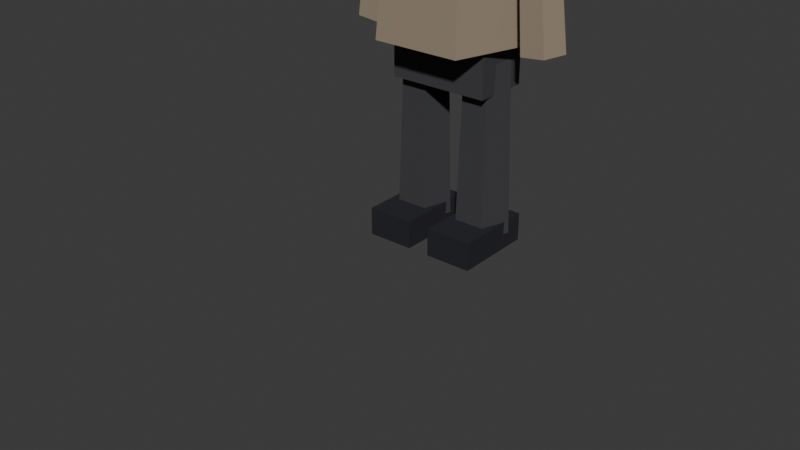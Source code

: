 # Source: zombie_c.blend  (saved by Blender 5.1.30; exported with 4.5.12 LTS)
import bpy
from mathutils import Matrix  # noqa: F401  (used for matrix-valued properties, if any)

bpy.ops.wm.read_factory_settings(use_empty=True)
scene = bpy.context.scene
scene.name = 'Scene'

# ---- collections
col_collection = bpy.data.collections.new('Collection'); scene.collection.children.link(col_collection)

# ---- materials (node trees are filled in below, after node groups)
mat_legs = bpy.data.materials.new('legs')
mat_legs.diffuse_color = (0.045, 0.045, 0.05, 1.0)
mat_top = bpy.data.materials.new('top')
mat_top.diffuse_color = (0.3, 0.24, 0.17, 1.0)
mat_skin = bpy.data.materials.new('skin')
mat_skin.diffuse_color = (0.42, 0.37, 0.31, 1.0)
mat_hair = bpy.data.materials.new('hair')
mat_hair.diffuse_color = (0.045, 0.032, 0.025, 1.0)
mat_black = bpy.data.materials.new('black')
mat_black.diffuse_color = (0.012, 0.012, 0.018, 1.0)
mat_accent = bpy.data.materials.new('accent')
mat_accent.diffuse_color = (0.2, 0.04, 0.03, 1.0)

# ---- material node trees
mat_legs.use_nodes = True; mat_legs.node_tree.nodes.clear()
_N = mat_legs.node_tree.nodes; _L = mat_legs.node_tree.links
n0 = _N.new('ShaderNodeBsdfPrincipled'); n0.name = 'Principled BSDF'; n0.location = (-200, 100)
n0.inputs[0].default_value = (0.045, 0.045, 0.05, 1.0)
n0.inputs[2].default_value = 1.0
n1 = _N.new('ShaderNodeOutputMaterial'); n1.name = 'Material Output'; n1.location = (200, 100)
_L.new(n0.outputs[0], n1.inputs[0])
n1.is_active_output = True
mat_top.use_nodes = True; mat_top.node_tree.nodes.clear()
_N = mat_top.node_tree.nodes; _L = mat_top.node_tree.links
n0 = _N.new('ShaderNodeBsdfPrincipled'); n0.name = 'Principled BSDF'; n0.location = (-200, 100)
n0.inputs[0].default_value = (0.3, 0.24, 0.17, 1.0)
n0.inputs[2].default_value = 1.0
n1 = _N.new('ShaderNodeOutputMaterial'); n1.name = 'Material Output'; n1.location = (200, 100)
_L.new(n0.outputs[0], n1.inputs[0])
n1.is_active_output = True
mat_skin.use_nodes = True; mat_skin.node_tree.nodes.clear()
_N = mat_skin.node_tree.nodes; _L = mat_skin.node_tree.links
n0 = _N.new('ShaderNodeBsdfPrincipled'); n0.name = 'Principled BSDF'; n0.location = (-200, 100)
n0.inputs[0].default_value = (0.42, 0.37, 0.31, 1.0)
n0.inputs[2].default_value = 1.0
n1 = _N.new('ShaderNodeOutputMaterial'); n1.name = 'Material Output'; n1.location = (200, 100)
_L.new(n0.outputs[0], n1.inputs[0])
n1.is_active_output = True
mat_hair.use_nodes = True; mat_hair.node_tree.nodes.clear()
_N = mat_hair.node_tree.nodes; _L = mat_hair.node_tree.links
n0 = _N.new('ShaderNodeBsdfPrincipled'); n0.name = 'Principled BSDF'; n0.location = (-200, 100)
n0.inputs[0].default_value = (0.045, 0.032, 0.025, 1.0)
n0.inputs[2].default_value = 1.0
n1 = _N.new('ShaderNodeOutputMaterial'); n1.name = 'Material Output'; n1.location = (200, 100)
_L.new(n0.outputs[0], n1.inputs[0])
n1.is_active_output = True
mat_black.use_nodes = True; mat_black.node_tree.nodes.clear()
_N = mat_black.node_tree.nodes; _L = mat_black.node_tree.links
n0 = _N.new('ShaderNodeBsdfPrincipled'); n0.name = 'Principled BSDF'; n0.location = (-200, 100)
n0.inputs[0].default_value = (0.012, 0.012, 0.018, 1.0)
n0.inputs[2].default_value = 1.0
n1 = _N.new('ShaderNodeOutputMaterial'); n1.name = 'Material Output'; n1.location = (200, 100)
_L.new(n0.outputs[0], n1.inputs[0])
n1.is_active_output = True
mat_accent.use_nodes = True; mat_accent.node_tree.nodes.clear()
_N = mat_accent.node_tree.nodes; _L = mat_accent.node_tree.links
n0 = _N.new('ShaderNodeBsdfPrincipled'); n0.name = 'Principled BSDF'; n0.location = (-200, 100)
n0.inputs[0].default_value = (0.2, 0.04, 0.03, 1.0)
n0.inputs[2].default_value = 1.0
n1 = _N.new('ShaderNodeOutputMaterial'); n1.name = 'Material Output'; n1.location = (200, 100)
_L.new(n0.outputs[0], n1.inputs[0])
n1.is_active_output = True

# ---- world
world_world = bpy.data.worlds.new('World'); scene.world = world_world
world_world.use_nodes = True; world_world.node_tree.nodes.clear()
_N = world_world.node_tree.nodes; _L = world_world.node_tree.links
n0 = _N.new('ShaderNodeOutputWorld'); n0.name = 'World Output'; n0.location = (200, 100)
n1 = _N.new('ShaderNodeBackground'); n1.name = 'Background'; n1.location = (-200, 100)
n1.inputs[0].default_value = (0.05088, 0.05088, 0.05088, 1.0)
_L.new(n1.outputs[0], n0.inputs[0])
n0.is_active_output = True
world_world.color = (0.02, 0.02, 0.025)
world_world.sun_shadow_jitter_overblur = 0.0

# ---- meshes
me_cube = bpy.data.meshes.new('Cube')
me_cube.from_pydata([(-0.32, -0.18, -0.17), (-0.32, -0.18, 0.17), (-0.32, 0.18, -0.17), (-0.32, 0.18, 0.17), (0.32, -0.18, -0.17), (0.32, -0.18, 0.17), (0.32, 0.18, -0.17), (0.32, 0.18, 0.17)], [], [(0, 1, 3, 2), (2, 3, 7, 6), (6, 7, 5, 4), (4, 5, 1, 0), (2, 6, 4, 0), (7, 3, 1, 5)])
_uv = me_cube.uv_layers.new(name='UVMap')
_uv.uv.foreach_set('vector', [0.375, 0.0, 0.625, 0.0, 0.625, 0.25, 0.375, 0.25, 0.375, 0.25, 0.625, 0.25, 0.625, 0.5, 0.375, 0.5, 0.375, 0.5, 0.625, 0.5, 0.625, 0.75, 0.375, 0.75, 0.375, 0.75, 0.625, 0.75, 0.625, 1.0, 0.375, 1.0, 0.125, 0.5, 0.375, 0.5, 0.375, 0.75, 0.125, 0.75, 0.625, 0.5, 0.875, 0.5, 0.875, 0.75, 0.625, 0.75])
me_cube.materials.append(mat_legs)
me_cube.update()
me_cone = bpy.data.meshes.new('Cone')
me_cone.from_pydata([(0.0, 0.48, -0.49), (0.0, 0.3936, 0.49), (0.4565, 0.1483, -0.49), (0.3743, 0.1216, 0.49), (0.2821, -0.3883, -0.49), (0.2314, -0.3184, 0.49), (-0.2821, -0.3883, -0.49), (-0.2314, -0.3184, 0.49), (-0.4565, 0.1483, -0.49), (-0.3743, 0.1216, 0.49)], [], [(0, 1, 3, 2), (2, 3, 5, 4), (4, 5, 7, 6), (3, 1, 9, 7, 5), (6, 7, 9, 8), (8, 9, 1, 0), (0, 2, 4, 6, 8)])
_uv = me_cone.uv_layers.new(name='UVMap')
_uv.uv.foreach_set('vector', [1.0, 0.5, 1.0, 1.0, 0.8, 1.0, 0.8, 0.5, 0.8, 0.5, 0.8, 1.0, 0.6, 1.0, 0.6, 0.5, 0.6, 0.5, 0.6, 1.0, 0.4, 1.0, 0.4, 0.5, 0.4783, 0.3242, 0.25, 0.49, 0.02175, 0.3242, 0.1089, 0.05584, 0.3911, 0.05584, 0.4, 0.5, 0.4, 1.0, 0.2, 1.0, 0.2, 0.5, 0.2, 0.5, 0.2, 1.0, 2.98e-08, 1.0, 2.98e-08, 0.5, 0.75, 0.49, 0.9783, 0.3242, 0.8911, 0.05584, 0.6089, 0.05584, 0.5217, 0.3242])
me_cone.materials.append(mat_top)
me_cone.update()
me_cone_001 = bpy.data.meshes.new('Cone.001')
me_cone_001.from_pydata([(0.0, 0.15, -0.12), (0.0, 0.123, 0.12), (0.1427, 0.04635, -0.12), (0.117, 0.03801, 0.12), (0.08817, -0.1214, -0.12), (0.0723, -0.09951, 0.12), (-0.08817, -0.1214, -0.12), (-0.0723, -0.09951, 0.12), (-0.1427, 0.04635, -0.12), (-0.117, 0.03801, 0.12)], [], [(0, 1, 3, 2), (2, 3, 5, 4), (4, 5, 7, 6), (3, 1, 9, 7, 5), (6, 7, 9, 8), (8, 9, 1, 0), (0, 2, 4, 6, 8)])
_uv = me_cone_001.uv_layers.new(name='UVMap')
_uv.uv.foreach_set('vector', [1.0, 0.5, 1.0, 1.0, 0.8, 1.0, 0.8, 0.5, 0.8, 0.5, 0.8, 1.0, 0.6, 1.0, 0.6, 0.5, 0.6, 0.5, 0.6, 1.0, 0.4, 1.0, 0.4, 0.5, 0.4783, 0.3242, 0.25, 0.49, 0.02175, 0.3242, 0.1089, 0.05584, 0.3911, 0.05584, 0.4, 0.5, 0.4, 1.0, 0.2, 1.0, 0.2, 0.5, 0.2, 0.5, 0.2, 1.0, 2.98e-08, 1.0, 2.98e-08, 0.5, 0.75, 0.49, 0.9783, 0.3242, 0.8911, 0.05584, 0.6089, 0.05584, 0.5217, 0.3242])
me_cone_001.materials.append(mat_skin)
me_cone_001.update()
me_icosphere = bpy.data.meshes.new('Icosphere')
me_icosphere.from_pydata([(0.0, 0.0, -0.4104), (0.253, -0.1758, -0.1835), (-0.09662, -0.2845, -0.1835), (-0.3127, 0.0, -0.1835), (-0.09662, 0.2845, -0.1835), (0.253, 0.1758, -0.1835), (0.09662, -0.2845, 0.1835), (-0.253, -0.1758, 0.1835), (-0.253, 0.1758, 0.1835), (0.09662, 0.2845, 0.1835), (0.3127, 0.0, 0.1835), (0.0, 0.0, 0.4104)], [], [(0, 1, 2), (1, 0, 5), (0, 2, 3), (0, 3, 4), (0, 4, 5), (1, 5, 10), (2, 1, 6), (3, 2, 7), (4, 3, 8), (5, 4, 9), (1, 10, 6), (2, 6, 7), (3, 7, 8), (4, 8, 9), (5, 9, 10), (6, 10, 11), (7, 6, 11), (8, 7, 11), (9, 8, 11), (10, 9, 11)])
_uv = me_icosphere.uv_layers.new(name='UVMap')
_uv.uv.foreach_set('vector', [0.1818, 0.0, 0.2727, 0.1575, 0.09091, 0.1575, 0.2727, 0.1575, 0.3636, 0.0, 0.4545, 0.1575, 0.9091, 0.0, 1.0, 0.1575, 0.8182, 0.1575, 0.7273, 0.0, 0.8182, 0.1575, 0.6364, 0.1575, 0.5455, 0.0, 0.6364, 0.1575, 0.4545, 0.1575, 0.2727, 0.1575, 0.4545, 0.1575, 0.3636, 0.3149, 0.09091, 0.1575, 0.2727, 0.1575, 0.1818, 0.3149, 0.8182, 0.1575, 1.0, 0.1575, 0.9091, 0.3149, 0.6364, 0.1575, 0.8182, 0.1575, 0.7273, 0.3149, 0.4545, 0.1575, 0.6364, 0.1575, 0.5455, 0.3149, 0.2727, 0.1575, 0.3636, 0.3149, 0.1818, 0.3149, 0.09091, 0.1575, 0.1818, 0.3149, 0.0, 0.3149, 0.8182, 0.1575, 0.9091, 0.3149, 0.7273, 0.3149, 0.6364, 0.1575, 0.7273, 0.3149, 0.5455, 0.3149, 0.4545, 0.1575, 0.5455, 0.3149, 0.3636, 0.3149, 0.1818, 0.3149, 0.3636, 0.3149, 0.2727, 0.4724, 0.0, 0.3149, 0.1818, 0.3149, 0.09091, 0.4724, 0.7273, 0.3149, 0.9091, 0.3149, 0.8182, 0.4724, 0.5455, 0.3149, 0.7273, 0.3149, 0.6364, 0.4724, 0.3636, 0.3149, 0.5455, 0.3149, 0.4545, 0.4724])
me_icosphere.materials.append(mat_skin)
me_icosphere.update()
me_icosphere_001 = bpy.data.meshes.new('Icosphere.001')
me_icosphere_001.from_pydata([(0.0, 0.0, -0.4252), (0.2931, -0.1959, -0.1902), (-0.1119, -0.3169, -0.1902), (-0.3622, 0.0, -0.1902), (-0.1119, 0.3169, -0.1902), (0.2931, 0.1959, -0.1902), (0.1119, -0.3169, 0.1902), (-0.2931, -0.1959, 0.1902), (-0.2931, 0.1959, 0.1902), (0.1119, 0.3169, 0.1902), (0.3622, 0.0, 0.1902), (0.0, 0.0, 0.4252)], [], [(0, 1, 2), (1, 0, 5), (0, 2, 3), (0, 3, 4), (0, 4, 5), (1, 5, 10), (2, 1, 6), (3, 2, 7), (4, 3, 8), (5, 4, 9), (1, 10, 6), (2, 6, 7), (3, 7, 8), (4, 8, 9), (5, 9, 10), (6, 10, 11), (7, 6, 11), (8, 7, 11), (9, 8, 11), (10, 9, 11)])
_uv = me_icosphere_001.uv_layers.new(name='UVMap')
_uv.uv.foreach_set('vector', [0.1818, 0.0, 0.2727, 0.1575, 0.09091, 0.1575, 0.2727, 0.1575, 0.3636, 0.0, 0.4545, 0.1575, 0.9091, 0.0, 1.0, 0.1575, 0.8182, 0.1575, 0.7273, 0.0, 0.8182, 0.1575, 0.6364, 0.1575, 0.5455, 0.0, 0.6364, 0.1575, 0.4545, 0.1575, 0.2727, 0.1575, 0.4545, 0.1575, 0.3636, 0.3149, 0.09091, 0.1575, 0.2727, 0.1575, 0.1818, 0.3149, 0.8182, 0.1575, 1.0, 0.1575, 0.9091, 0.3149, 0.6364, 0.1575, 0.8182, 0.1575, 0.7273, 0.3149, 0.4545, 0.1575, 0.6364, 0.1575, 0.5455, 0.3149, 0.2727, 0.1575, 0.3636, 0.3149, 0.1818, 0.3149, 0.09091, 0.1575, 0.1818, 0.3149, 0.0, 0.3149, 0.8182, 0.1575, 0.9091, 0.3149, 0.7273, 0.3149, 0.6364, 0.1575, 0.7273, 0.3149, 0.5455, 0.3149, 0.4545, 0.1575, 0.5455, 0.3149, 0.3636, 0.3149, 0.1818, 0.3149, 0.3636, 0.3149, 0.2727, 0.4724, 0.0, 0.3149, 0.1818, 0.3149, 0.09091, 0.4724, 0.7273, 0.3149, 0.9091, 0.3149, 0.8182, 0.4724, 0.5455, 0.3149, 0.7273, 0.3149, 0.6364, 0.4724, 0.3636, 0.3149, 0.5455, 0.3149, 0.4545, 0.4724])
me_icosphere_001.materials.append(mat_hair)
me_icosphere_001.update()
me_cube_001 = bpy.data.meshes.new('Cube.001')
me_cube_001.from_pydata([(-0.35, -0.05, -0.085), (-0.35, -0.05, 0.085), (-0.35, 0.05, -0.085), (-0.35, 0.05, 0.085), (0.35, -0.05, -0.085), (0.35, -0.05, 0.085), (0.35, 0.05, -0.085), (0.35, 0.05, 0.085)], [], [(0, 1, 3, 2), (2, 3, 7, 6), (6, 7, 5, 4), (4, 5, 1, 0), (2, 6, 4, 0), (7, 3, 1, 5)])
_uv = me_cube_001.uv_layers.new(name='UVMap')
_uv.uv.foreach_set('vector', [0.375, 0.0, 0.625, 0.0, 0.625, 0.25, 0.375, 0.25, 0.375, 0.25, 0.625, 0.25, 0.625, 0.5, 0.375, 0.5, 0.375, 0.5, 0.625, 0.5, 0.625, 0.75, 0.375, 0.75, 0.375, 0.75, 0.625, 0.75, 0.625, 1.0, 0.375, 1.0, 0.125, 0.5, 0.375, 0.5, 0.375, 0.75, 0.125, 0.75, 0.625, 0.5, 0.875, 0.5, 0.875, 0.75, 0.625, 0.75])
me_cube_001.materials.append(mat_hair)
me_cube_001.update()
me_cone_002 = bpy.data.meshes.new('Cone.002')
me_cone_002.from_pydata([(0.0, 0.13, -0.43), (0.0, 0.1066, 0.43), (0.1236, 0.04017, -0.43), (0.1014, 0.03294, 0.43), (0.07641, -0.1052, -0.43), (0.06266, -0.08624, 0.43), (-0.07641, -0.1052, -0.43), (-0.06266, -0.08624, 0.43), (-0.1236, 0.04017, -0.43), (-0.1014, 0.03294, 0.43)], [], [(0, 1, 3, 2), (2, 3, 5, 4), (4, 5, 7, 6), (3, 1, 9, 7, 5), (6, 7, 9, 8), (8, 9, 1, 0), (0, 2, 4, 6, 8)])
_uv = me_cone_002.uv_layers.new(name='UVMap')
_uv.uv.foreach_set('vector', [1.0, 0.5, 1.0, 1.0, 0.8, 1.0, 0.8, 0.5, 0.8, 0.5, 0.8, 1.0, 0.6, 1.0, 0.6, 0.5, 0.6, 0.5, 0.6, 1.0, 0.4, 1.0, 0.4, 0.5, 0.4783, 0.3242, 0.25, 0.49, 0.02175, 0.3242, 0.1089, 0.05584, 0.3911, 0.05584, 0.4, 0.5, 0.4, 1.0, 0.2, 1.0, 0.2, 0.5, 0.2, 0.5, 0.2, 1.0, 2.98e-08, 1.0, 2.98e-08, 0.5, 0.75, 0.49, 0.9783, 0.3242, 0.8911, 0.05584, 0.6089, 0.05584, 0.5217, 0.3242])
me_cone_002.materials.append(mat_top)
me_cone_002.update()
me_cone_003 = bpy.data.meshes.new('Cone.003')
me_cone_003.from_pydata([(0.0, 0.13, -0.43), (0.0, 0.1066, 0.43), (0.1236, 0.04017, -0.43), (0.1014, 0.03294, 0.43), (0.07641, -0.1052, -0.43), (0.06266, -0.08624, 0.43), (-0.07641, -0.1052, -0.43), (-0.06266, -0.08624, 0.43), (-0.1236, 0.04017, -0.43), (-0.1014, 0.03294, 0.43)], [], [(0, 1, 3, 2), (2, 3, 5, 4), (4, 5, 7, 6), (3, 1, 9, 7, 5), (6, 7, 9, 8), (8, 9, 1, 0), (0, 2, 4, 6, 8)])
_uv = me_cone_003.uv_layers.new(name='UVMap')
_uv.uv.foreach_set('vector', [1.0, 0.5, 1.0, 1.0, 0.8, 1.0, 0.8, 0.5, 0.8, 0.5, 0.8, 1.0, 0.6, 1.0, 0.6, 0.5, 0.6, 0.5, 0.6, 1.0, 0.4, 1.0, 0.4, 0.5, 0.4783, 0.3242, 0.25, 0.49, 0.02175, 0.3242, 0.1089, 0.05584, 0.3911, 0.05584, 0.4, 0.5, 0.4, 1.0, 0.2, 1.0, 0.2, 0.5, 0.2, 0.5, 0.2, 1.0, 2.98e-08, 1.0, 2.98e-08, 0.5, 0.75, 0.49, 0.9783, 0.3242, 0.8911, 0.05584, 0.6089, 0.05584, 0.5217, 0.3242])
me_cone_003.materials.append(mat_top)
me_cone_003.update()
me_cone_004 = bpy.data.meshes.new('Cone.004')
me_cone_004.from_pydata([(0.0, 0.17, -0.54), (0.0, 0.1394, 0.54), (0.1617, 0.05253, -0.54), (0.1326, 0.04308, 0.54), (0.09992, -0.1375, -0.54), (0.08194, -0.1128, 0.54), (-0.09992, -0.1375, -0.54), (-0.08194, -0.1128, 0.54), (-0.1617, 0.05253, -0.54), (-0.1326, 0.04308, 0.54)], [], [(0, 1, 3, 2), (2, 3, 5, 4), (4, 5, 7, 6), (3, 1, 9, 7, 5), (6, 7, 9, 8), (8, 9, 1, 0), (0, 2, 4, 6, 8)])
_uv = me_cone_004.uv_layers.new(name='UVMap')
_uv.uv.foreach_set('vector', [1.0, 0.5, 1.0, 1.0, 0.8, 1.0, 0.8, 0.5, 0.8, 0.5, 0.8, 1.0, 0.6, 1.0, 0.6, 0.5, 0.6, 0.5, 0.6, 1.0, 0.4, 1.0, 0.4, 0.5, 0.4783, 0.3242, 0.25, 0.49, 0.02175, 0.3242, 0.1089, 0.05584, 0.3911, 0.05584, 0.4, 0.5, 0.4, 1.0, 0.2, 1.0, 0.2, 0.5, 0.2, 0.5, 0.2, 1.0, 2.98e-08, 1.0, 2.98e-08, 0.5, 0.75, 0.49, 0.9783, 0.3242, 0.8911, 0.05584, 0.6089, 0.05584, 0.5217, 0.3242])
me_cone_004.materials.append(mat_legs)
me_cone_004.update()
me_cone_005 = bpy.data.meshes.new('Cone.005')
me_cone_005.from_pydata([(0.0, 0.17, -0.54), (0.0, 0.1394, 0.54), (0.1617, 0.05253, -0.54), (0.1326, 0.04308, 0.54), (0.09992, -0.1375, -0.54), (0.08194, -0.1128, 0.54), (-0.09992, -0.1375, -0.54), (-0.08194, -0.1128, 0.54), (-0.1617, 0.05253, -0.54), (-0.1326, 0.04308, 0.54)], [], [(0, 1, 3, 2), (2, 3, 5, 4), (4, 5, 7, 6), (3, 1, 9, 7, 5), (6, 7, 9, 8), (8, 9, 1, 0), (0, 2, 4, 6, 8)])
_uv = me_cone_005.uv_layers.new(name='UVMap')
_uv.uv.foreach_set('vector', [1.0, 0.5, 1.0, 1.0, 0.8, 1.0, 0.8, 0.5, 0.8, 0.5, 0.8, 1.0, 0.6, 1.0, 0.6, 0.5, 0.6, 0.5, 0.6, 1.0, 0.4, 1.0, 0.4, 0.5, 0.4783, 0.3242, 0.25, 0.49, 0.02175, 0.3242, 0.1089, 0.05584, 0.3911, 0.05584, 0.4, 0.5, 0.4, 1.0, 0.2, 1.0, 0.2, 0.5, 0.2, 0.5, 0.2, 1.0, 2.98e-08, 1.0, 2.98e-08, 0.5, 0.75, 0.49, 0.9783, 0.3242, 0.8911, 0.05584, 0.6089, 0.05584, 0.5217, 0.3242])
me_cone_005.materials.append(mat_legs)
me_cone_005.update()
me_cube_002 = bpy.data.meshes.new('Cube.002')
me_cube_002.from_pydata([(-0.15, -0.26, -0.09), (-0.15, -0.26, 0.09), (-0.15, 0.26, -0.09), (-0.15, 0.26, 0.09), (0.15, -0.26, -0.09), (0.15, -0.26, 0.09), (0.15, 0.26, -0.09), (0.15, 0.26, 0.09)], [], [(0, 1, 3, 2), (2, 3, 7, 6), (6, 7, 5, 4), (4, 5, 1, 0), (2, 6, 4, 0), (7, 3, 1, 5)])
_uv = me_cube_002.uv_layers.new(name='UVMap')
_uv.uv.foreach_set('vector', [0.375, 0.0, 0.625, 0.0, 0.625, 0.25, 0.375, 0.25, 0.375, 0.25, 0.625, 0.25, 0.625, 0.5, 0.375, 0.5, 0.375, 0.5, 0.625, 0.5, 0.625, 0.75, 0.375, 0.75, 0.375, 0.75, 0.625, 0.75, 0.625, 1.0, 0.375, 1.0, 0.125, 0.5, 0.375, 0.5, 0.375, 0.75, 0.125, 0.75, 0.625, 0.5, 0.875, 0.5, 0.875, 0.75, 0.625, 0.75])
me_cube_002.materials.append(mat_black)
me_cube_002.update()
me_cube_003 = bpy.data.meshes.new('Cube.003')
me_cube_003.from_pydata([(-0.15, -0.26, -0.09), (-0.15, -0.26, 0.09), (-0.15, 0.26, -0.09), (-0.15, 0.26, 0.09), (0.15, -0.26, -0.09), (0.15, -0.26, 0.09), (0.15, 0.26, -0.09), (0.15, 0.26, 0.09)], [], [(0, 1, 3, 2), (2, 3, 7, 6), (6, 7, 5, 4), (4, 5, 1, 0), (2, 6, 4, 0), (7, 3, 1, 5)])
_uv = me_cube_003.uv_layers.new(name='UVMap')
_uv.uv.foreach_set('vector', [0.375, 0.0, 0.625, 0.0, 0.625, 0.25, 0.375, 0.25, 0.375, 0.25, 0.625, 0.25, 0.625, 0.5, 0.375, 0.5, 0.375, 0.5, 0.625, 0.5, 0.625, 0.75, 0.375, 0.75, 0.375, 0.75, 0.625, 0.75, 0.625, 1.0, 0.375, 1.0, 0.125, 0.5, 0.375, 0.5, 0.375, 0.75, 0.125, 0.75, 0.625, 0.5, 0.875, 0.5, 0.875, 0.75, 0.625, 0.75])
me_cube_003.materials.append(mat_black)
me_cube_003.update()
me_cube_004 = bpy.data.meshes.new('Cube.004')
me_cube_004.from_pydata([(-0.1, -0.0125, -0.06), (-0.1, -0.0125, 0.06), (-0.1, 0.0125, -0.06), (-0.1, 0.0125, 0.06), (0.1, -0.0125, -0.06), (0.1, -0.0125, 0.06), (0.1, 0.0125, -0.06), (0.1, 0.0125, 0.06)], [], [(0, 1, 3, 2), (2, 3, 7, 6), (6, 7, 5, 4), (4, 5, 1, 0), (2, 6, 4, 0), (7, 3, 1, 5)])
_uv = me_cube_004.uv_layers.new(name='UVMap')
_uv.uv.foreach_set('vector', [0.375, 0.0, 0.625, 0.0, 0.625, 0.25, 0.375, 0.25, 0.375, 0.25, 0.625, 0.25, 0.625, 0.5, 0.375, 0.5, 0.375, 0.5, 0.625, 0.5, 0.625, 0.75, 0.375, 0.75, 0.375, 0.75, 0.625, 0.75, 0.625, 1.0, 0.375, 1.0, 0.125, 0.5, 0.375, 0.5, 0.375, 0.75, 0.125, 0.75, 0.625, 0.5, 0.875, 0.5, 0.875, 0.75, 0.625, 0.75])
me_cube_004.materials.append(mat_accent)
me_cube_004.update()
arm_si_rig = bpy.data.armatures.new('SI_Rig')  # bones are not reproduced

# ---- objects
ob_si_rig = bpy.data.objects.new('SI_Rig', arm_si_rig)
ob_hips = bpy.data.objects.new('hips', me_cube)
ob_torso = bpy.data.objects.new('torso', me_cone)
ob_neck = bpy.data.objects.new('neck', me_cone_001)
ob_head = bpy.data.objects.new('head', me_icosphere)
ob_hair_cap = bpy.data.objects.new('hair_cap', me_icosphere_001)
ob_fringe = bpy.data.objects.new('fringe', me_cube_001)
ob_arm_l = bpy.data.objects.new('arm_l', me_cone_002)
ob_arm_r = bpy.data.objects.new('arm_r', me_cone_003)
ob_leg_l = bpy.data.objects.new('leg_l', me_cone_004)
ob_leg_r = bpy.data.objects.new('leg_r', me_cone_005)
ob_boot_l = bpy.data.objects.new('boot_l', me_cube_002)
ob_boot_r = bpy.data.objects.new('boot_r', me_cube_003)
ob_shirt_damage = bpy.data.objects.new('shirt_damage', me_cube_004)

# ---- transforms, parenting, visibility, modifiers, constraints
ob_si_rig.location = (0.0, 0.0, 0.0)
ob_hips.parent = ob_si_rig
ob_hips.location = (0.0, 0.0, 1.18)
_vg = ob_hips.vertex_groups.new(name='hips')
_vg.add([0, 1, 2, 3, 4, 5, 6, 7], 1.0, 'REPLACE')
_m = ob_hips.modifiers.new('SI_Armature', 'ARMATURE')
_m.object = ob_si_rig
ob_torso.parent = ob_si_rig
ob_torso.location = (0.0, 0.0, 1.78)
_vg = ob_torso.vertex_groups.new(name='torso')
_vg.add([0, 1, 2, 3, 4, 5, 6, 7, 8, 9], 1.0, 'REPLACE')
_m = ob_torso.modifiers.new('SI_Armature', 'ARMATURE')
_m.object = ob_si_rig
ob_neck.parent = ob_si_rig
ob_neck.location = (0.0, 0.0, 2.35)
_vg = ob_neck.vertex_groups.new(name='head')
_vg.add([0, 1, 2, 3, 4, 5, 6, 7, 8, 9], 1.0, 'REPLACE')
_m = ob_neck.modifiers.new('SI_Armature', 'ARMATURE')
_m.object = ob_si_rig
ob_head.parent = ob_si_rig
ob_head.location = (0.0, 0.0, 2.72)
_vg = ob_head.vertex_groups.new(name='head')
_vg.add([0, 1, 2, 3, 4, 5, 6, 7, 8, 9, 10, 11], 1.0, 'REPLACE')
_m = ob_head.modifiers.new('SI_Armature', 'ARMATURE')
_m.object = ob_si_rig
ob_hair_cap.parent = ob_si_rig
ob_hair_cap.location = (0.0, -0.01, 2.83)
_vg = ob_hair_cap.vertex_groups.new(name='head')
_vg.add([0, 1, 2, 3, 4, 5, 6, 7, 8, 9, 10, 11], 1.0, 'REPLACE')
_m = ob_hair_cap.modifiers.new('SI_Armature', 'ARMATURE')
_m.object = ob_si_rig
ob_fringe.parent = ob_si_rig
ob_fringe.location = (0.0, -0.34, 2.88)
_vg = ob_fringe.vertex_groups.new(name='head')
_vg.add([0, 1, 2, 3, 4, 5, 6, 7], 1.0, 'REPLACE')
_m = ob_fringe.modifiers.new('SI_Armature', 'ARMATURE')
_m.object = ob_si_rig
ob_arm_l.parent = ob_si_rig
ob_arm_l.location = (-0.54, 0.0, 1.72)
ob_arm_l.rotation_euler = (0.0, 0.1, 0.0)
_vg = ob_arm_l.vertex_groups.new(name='arm.L')
_vg.add([0, 1, 2, 3, 4, 5, 6, 7, 8, 9], 1.0, 'REPLACE')
_m = ob_arm_l.modifiers.new('SI_Armature', 'ARMATURE')
_m.object = ob_si_rig
ob_arm_r.parent = ob_si_rig
ob_arm_r.location = (0.54, 0.0, 1.72)
ob_arm_r.rotation_euler = (0.0, -0.1, 0.0)
_vg = ob_arm_r.vertex_groups.new(name='arm.R')
_vg.add([0, 1, 2, 3, 4, 5, 6, 7, 8, 9], 1.0, 'REPLACE')
_m = ob_arm_r.modifiers.new('SI_Armature', 'ARMATURE')
_m.object = ob_si_rig
ob_leg_l.parent = ob_si_rig
ob_leg_l.location = (-0.22, 0.0, 0.65)
_vg = ob_leg_l.vertex_groups.new(name='leg.L')
_vg.add([0, 1, 2, 3, 4, 5, 6, 7, 8, 9], 1.0, 'REPLACE')
_m = ob_leg_l.modifiers.new('SI_Armature', 'ARMATURE')
_m.object = ob_si_rig
ob_leg_r.parent = ob_si_rig
ob_leg_r.location = (0.22, 0.0, 0.65)
_vg = ob_leg_r.vertex_groups.new(name='leg.R')
_vg.add([0, 1, 2, 3, 4, 5, 6, 7, 8, 9], 1.0, 'REPLACE')
_m = ob_leg_r.modifiers.new('SI_Armature', 'ARMATURE')
_m.object = ob_si_rig
ob_boot_l.parent = ob_si_rig
ob_boot_l.location = (-0.22, -0.08, 0.1)
_vg = ob_boot_l.vertex_groups.new(name='leg.L')
_vg.add([0, 1, 2, 3, 4, 5, 6, 7], 1.0, 'REPLACE')
_m = ob_boot_l.modifiers.new('SI_Armature', 'ARMATURE')
_m.object = ob_si_rig
ob_boot_r.parent = ob_si_rig
ob_boot_r.location = (0.22, -0.08, 0.1)
_vg = ob_boot_r.vertex_groups.new(name='leg.R')
_vg.add([0, 1, 2, 3, 4, 5, 6, 7], 1.0, 'REPLACE')
_m = ob_boot_r.modifiers.new('SI_Armature', 'ARMATURE')
_m.object = ob_si_rig
ob_shirt_damage.parent = ob_si_rig
ob_shirt_damage.location = (0.2, -0.4, 1.75)
ob_shirt_damage.rotation_euler = (0.1, 0.0, 0.25)
_vg = ob_shirt_damage.vertex_groups.new(name='torso')
_vg.add([0, 1, 2, 3, 4, 5, 6, 7], 1.0, 'REPLACE')
_m = ob_shirt_damage.modifiers.new('SI_Armature', 'ARMATURE')
_m.object = ob_si_rig

# ---- collection membership
col_collection.objects.link(ob_si_rig)
col_collection.objects.link(ob_hips)
col_collection.objects.link(ob_torso)
col_collection.objects.link(ob_neck)
col_collection.objects.link(ob_head)
col_collection.objects.link(ob_hair_cap)
col_collection.objects.link(ob_fringe)
col_collection.objects.link(ob_arm_l)
col_collection.objects.link(ob_arm_r)
col_collection.objects.link(ob_leg_l)
col_collection.objects.link(ob_leg_r)
col_collection.objects.link(ob_boot_l)
col_collection.objects.link(ob_boot_r)
col_collection.objects.link(ob_shirt_damage)

# ---- scene / render settings (as saved in the file)
scene.frame_start = 1; scene.frame_end = 30; scene.frame_set(1)
scene.render.engine = 'BLENDER_EEVEE_NEXT'
scene.render.bake_bias = 0.0
scene.render.bake_samples = 0
scene.cycles.sampling_pattern = 'TABULATED_SOBOL'
scene.eevee.use_volume_custom_range = False
bpy.context.view_layer.update()

# ---- added for rendering (the .blend has no active camera and no usable light): camera, sun
cam_auto = bpy.data.cameras.new('AutoCamera')
cam_auto.lens = 50.0
cam_auto.sensor_width = 36.0
cam_auto.clip_end = 1000.0
ob_auto_camera = bpy.data.objects.new('AutoCamera', cam_auto)
scene.collection.objects.link(ob_auto_camera)
ob_auto_camera.location = (3.6956, -4.94644, 3.21625)
ob_auto_camera.rotation_euler = (1.09748, -7.21219e-08, 0.694738)
scene.camera = ob_auto_camera
light_auto_sun = bpy.data.lights.new('AutoSun', 'SUN')
light_auto_sun.energy = 3.0
light_auto_sun.angle = 0.0523599
ob_auto_sun = bpy.data.objects.new('AutoSun', light_auto_sun)
scene.collection.objects.link(ob_auto_sun)
ob_auto_sun.rotation_euler = (0.872665, 0.174533, 0.523599)
bpy.context.view_layer.update()
